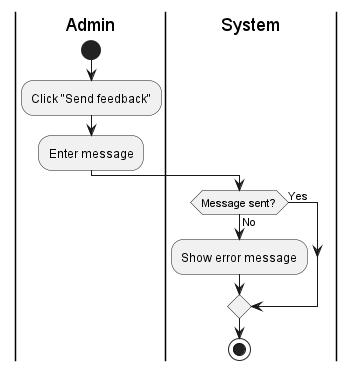

The diagram above was rendered by PlantUML. Its source (embedded in the PNG):
@startuml
|Admin|
start
:Click "Send feedback";
:Enter message;
|System|
if (Message sent?) then (Yes)
else (No)
:Show error message;
endif
stop
@enduml